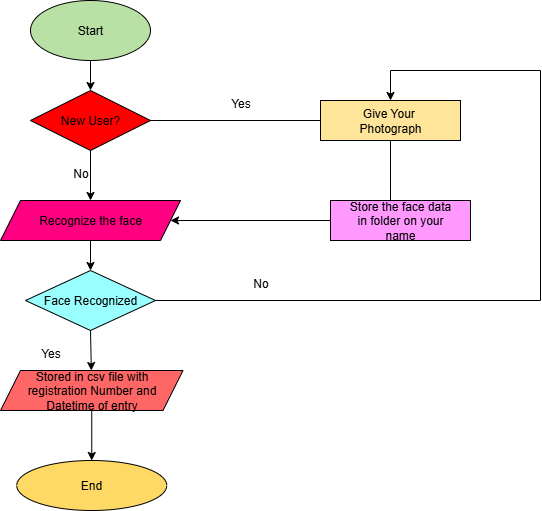

The diagram above was exported from draw.io. Its source (the exported page's mxGraphModel, read from the mxfile embedded in the PNG):
<mxGraphModel dx="872" dy="439" grid="1" gridSize="10" guides="1" tooltips="1" connect="1" arrows="1" fold="1" page="1" pageScale="1" pageWidth="827" pageHeight="1169" math="0" shadow="0">
  <root>
    <mxCell id="0" />
    <mxCell id="1" parent="0" />
    <mxCell id="IEupgxSgrjvurLcC4BXw-4" value="Start" style="ellipse;whiteSpace=wrap;html=1;fillColor=#B9E0A5;" vertex="1" parent="1">
      <mxGeometry x="40" y="10" width="120" height="60" as="geometry" />
    </mxCell>
    <mxCell id="IEupgxSgrjvurLcC4BXw-5" value="" style="endArrow=classic;html=1;rounded=0;exitX=0.5;exitY=1;exitDx=0;exitDy=0;" edge="1" parent="1" source="IEupgxSgrjvurLcC4BXw-4">
      <mxGeometry width="50" height="50" relative="1" as="geometry">
        <mxPoint x="390" y="240" as="sourcePoint" />
        <mxPoint x="100" y="100" as="targetPoint" />
      </mxGeometry>
    </mxCell>
    <mxCell id="IEupgxSgrjvurLcC4BXw-6" value="New User?" style="rhombus;whiteSpace=wrap;html=1;fillColor=#FF0000;" vertex="1" parent="1">
      <mxGeometry x="40" y="100" width="120" height="60" as="geometry" />
    </mxCell>
    <mxCell id="IEupgxSgrjvurLcC4BXw-7" value="" style="endArrow=classic;html=1;rounded=0;exitX=0.5;exitY=1;exitDx=0;exitDy=0;" edge="1" parent="1" source="IEupgxSgrjvurLcC4BXw-6" target="IEupgxSgrjvurLcC4BXw-8">
      <mxGeometry width="50" height="50" relative="1" as="geometry">
        <mxPoint x="410" y="240" as="sourcePoint" />
        <mxPoint x="460" y="190" as="targetPoint" />
      </mxGeometry>
    </mxCell>
    <mxCell id="IEupgxSgrjvurLcC4BXw-8" value="Recognize the face" style="shape=parallelogram;perimeter=parallelogramPerimeter;whiteSpace=wrap;html=1;fixedSize=1;fillColor=#FF0080;" vertex="1" parent="1">
      <mxGeometry x="10" y="210" width="180" height="40" as="geometry" />
    </mxCell>
    <mxCell id="IEupgxSgrjvurLcC4BXw-9" value="" style="endArrow=classic;html=1;rounded=0;exitX=0.5;exitY=1;exitDx=0;exitDy=0;" edge="1" parent="1" source="IEupgxSgrjvurLcC4BXw-8" target="IEupgxSgrjvurLcC4BXw-10">
      <mxGeometry width="50" height="50" relative="1" as="geometry">
        <mxPoint x="410" y="240" as="sourcePoint" />
        <mxPoint x="460" y="190" as="targetPoint" />
      </mxGeometry>
    </mxCell>
    <mxCell id="IEupgxSgrjvurLcC4BXw-10" value="Face Recognized" style="rhombus;whiteSpace=wrap;html=1;fillColor=#99FFFF;" vertex="1" parent="1">
      <mxGeometry x="35" y="280" width="130" height="60" as="geometry" />
    </mxCell>
    <mxCell id="IEupgxSgrjvurLcC4BXw-11" value="" style="endArrow=classic;html=1;rounded=0;exitX=0.5;exitY=1;exitDx=0;exitDy=0;" edge="1" parent="1" source="IEupgxSgrjvurLcC4BXw-10" target="IEupgxSgrjvurLcC4BXw-12">
      <mxGeometry width="50" height="50" relative="1" as="geometry">
        <mxPoint x="360" y="350" as="sourcePoint" />
        <mxPoint x="460" y="190" as="targetPoint" />
      </mxGeometry>
    </mxCell>
    <mxCell id="IEupgxSgrjvurLcC4BXw-12" value="Stored in csv file with&lt;div&gt;registration Number and&lt;/div&gt;&lt;div&gt;Datetime of entry&lt;/div&gt;" style="shape=parallelogram;perimeter=parallelogramPerimeter;whiteSpace=wrap;html=1;fixedSize=1;fillColor=#FF6666;" vertex="1" parent="1">
      <mxGeometry x="10" y="380" width="182.5" height="40" as="geometry" />
    </mxCell>
    <mxCell id="IEupgxSgrjvurLcC4BXw-13" value="" style="endArrow=classic;html=1;rounded=0;exitX=0.5;exitY=1;exitDx=0;exitDy=0;" edge="1" parent="1" source="IEupgxSgrjvurLcC4BXw-12" target="IEupgxSgrjvurLcC4BXw-14">
      <mxGeometry width="50" height="50" relative="1" as="geometry">
        <mxPoint x="410" y="550" as="sourcePoint" />
        <mxPoint x="460" y="500" as="targetPoint" />
      </mxGeometry>
    </mxCell>
    <mxCell id="IEupgxSgrjvurLcC4BXw-14" value="End" style="ellipse;whiteSpace=wrap;html=1;fillColor=#FFD966;" vertex="1" parent="1">
      <mxGeometry x="26.25" y="470" width="150" height="50" as="geometry" />
    </mxCell>
    <mxCell id="IEupgxSgrjvurLcC4BXw-15" value="" style="endArrow=none;html=1;rounded=0;exitX=1;exitY=0.5;exitDx=0;exitDy=0;" edge="1" parent="1" source="IEupgxSgrjvurLcC4BXw-6" target="IEupgxSgrjvurLcC4BXw-16">
      <mxGeometry width="50" height="50" relative="1" as="geometry">
        <mxPoint x="410" y="250" as="sourcePoint" />
        <mxPoint x="460" y="200" as="targetPoint" />
      </mxGeometry>
    </mxCell>
    <mxCell id="IEupgxSgrjvurLcC4BXw-16" value="Give Your&amp;nbsp;&lt;div&gt;Photograph&lt;/div&gt;" style="rounded=0;whiteSpace=wrap;html=1;fillColor=#FFE599;" vertex="1" parent="1">
      <mxGeometry x="330" y="110" width="140" height="40" as="geometry" />
    </mxCell>
    <mxCell id="IEupgxSgrjvurLcC4BXw-17" value="" style="endArrow=none;html=1;rounded=0;entryX=0.5;entryY=1;entryDx=0;entryDy=0;" edge="1" parent="1" target="IEupgxSgrjvurLcC4BXw-16">
      <mxGeometry width="50" height="50" relative="1" as="geometry">
        <mxPoint x="400" y="200" as="sourcePoint" />
        <mxPoint x="460" y="200" as="targetPoint" />
        <Array as="points">
          <mxPoint x="400" y="220" />
          <mxPoint x="400" y="200" />
        </Array>
      </mxGeometry>
    </mxCell>
    <mxCell id="IEupgxSgrjvurLcC4BXw-18" value="Store the face data&lt;div&gt;in folder on your&lt;/div&gt;&lt;div&gt;name&lt;/div&gt;" style="rounded=0;whiteSpace=wrap;html=1;fillColor=#FF99FF;" vertex="1" parent="1">
      <mxGeometry x="340" y="210" width="140" height="40" as="geometry" />
    </mxCell>
    <mxCell id="IEupgxSgrjvurLcC4BXw-19" value="" style="endArrow=classic;html=1;rounded=0;entryX=1;entryY=0.5;entryDx=0;entryDy=0;exitX=0;exitY=0.5;exitDx=0;exitDy=0;" edge="1" parent="1" source="IEupgxSgrjvurLcC4BXw-18" target="IEupgxSgrjvurLcC4BXw-8">
      <mxGeometry width="50" height="50" relative="1" as="geometry">
        <mxPoint x="410" y="250" as="sourcePoint" />
        <mxPoint x="460" y="200" as="targetPoint" />
      </mxGeometry>
    </mxCell>
    <mxCell id="IEupgxSgrjvurLcC4BXw-20" value="" style="endArrow=none;html=1;rounded=0;exitX=1;exitY=0.5;exitDx=0;exitDy=0;" edge="1" parent="1" source="IEupgxSgrjvurLcC4BXw-10">
      <mxGeometry width="50" height="50" relative="1" as="geometry">
        <mxPoint x="170" y="310" as="sourcePoint" />
        <mxPoint x="550" y="310" as="targetPoint" />
      </mxGeometry>
    </mxCell>
    <mxCell id="IEupgxSgrjvurLcC4BXw-21" value="" style="endArrow=none;html=1;rounded=0;" edge="1" parent="1">
      <mxGeometry width="50" height="50" relative="1" as="geometry">
        <mxPoint x="550" y="80" as="sourcePoint" />
        <mxPoint x="550" y="310" as="targetPoint" />
      </mxGeometry>
    </mxCell>
    <mxCell id="IEupgxSgrjvurLcC4BXw-24" value="" style="endArrow=none;html=1;rounded=0;" edge="1" parent="1">
      <mxGeometry width="50" height="50" relative="1" as="geometry">
        <mxPoint x="400" y="80" as="sourcePoint" />
        <mxPoint x="550" y="80" as="targetPoint" />
      </mxGeometry>
    </mxCell>
    <mxCell id="IEupgxSgrjvurLcC4BXw-25" value="" style="endArrow=classic;html=1;rounded=0;entryX=0.5;entryY=0;entryDx=0;entryDy=0;" edge="1" parent="1" target="IEupgxSgrjvurLcC4BXw-16">
      <mxGeometry width="50" height="50" relative="1" as="geometry">
        <mxPoint x="400" y="80" as="sourcePoint" />
        <mxPoint x="460" y="200" as="targetPoint" />
      </mxGeometry>
    </mxCell>
    <mxCell id="IEupgxSgrjvurLcC4BXw-26" value="No" style="text;html=1;align=center;verticalAlign=middle;resizable=0;points=[];autosize=1;strokeColor=none;fillColor=none;" vertex="1" parent="1">
      <mxGeometry x="250" y="278" width="40" height="30" as="geometry" />
    </mxCell>
    <mxCell id="IEupgxSgrjvurLcC4BXw-28" value="Yes" style="text;html=1;align=center;verticalAlign=middle;resizable=0;points=[];autosize=1;strokeColor=none;fillColor=none;" vertex="1" parent="1">
      <mxGeometry x="230" y="98" width="40" height="30" as="geometry" />
    </mxCell>
    <mxCell id="IEupgxSgrjvurLcC4BXw-29" value="No" style="text;html=1;align=center;verticalAlign=middle;resizable=0;points=[];autosize=1;strokeColor=none;fillColor=none;" vertex="1" parent="1">
      <mxGeometry x="70" y="168" width="40" height="30" as="geometry" />
    </mxCell>
    <mxCell id="IEupgxSgrjvurLcC4BXw-30" value="Yes" style="text;html=1;align=center;verticalAlign=middle;resizable=0;points=[];autosize=1;strokeColor=none;fillColor=none;" vertex="1" parent="1">
      <mxGeometry x="40" y="348" width="40" height="30" as="geometry" />
    </mxCell>
  </root>
</mxGraphModel>